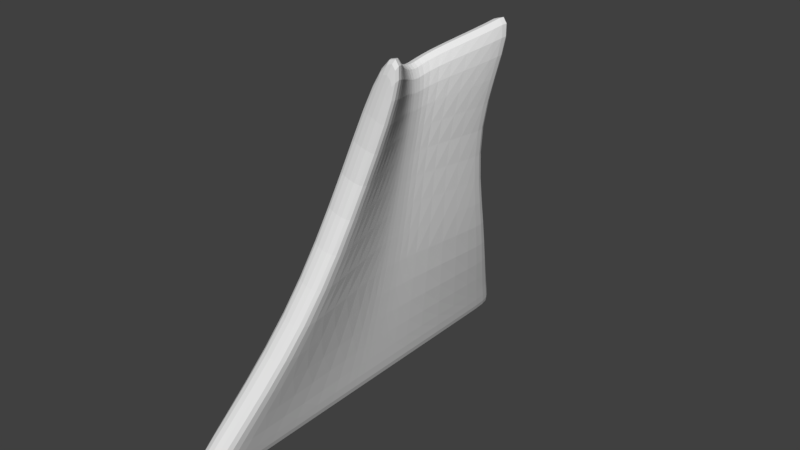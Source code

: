 # Source: Cape.blend  (saved by Blender 2.79.0; exported with 4.5.12 LTS)
import bpy
from mathutils import Matrix  # noqa: F401  (used for matrix-valued properties, if any)

bpy.ops.wm.read_factory_settings(use_empty=True)
scene = bpy.context.scene
scene.name = 'Scene'

# ---- collections
col_collection_1 = bpy.data.collections.new('Collection 1'); scene.collection.children.link(col_collection_1)

# ---- world
world_world = bpy.data.worlds.new('World'); scene.world = world_world
world_world.color = (0.05088, 0.05088, 0.05088)
world_world.use_sun_shadow = False
world_world.sun_shadow_jitter_overblur = 0.0
world_world.cycles.sampling_method = 'MANUAL'

# ---- meshes
me_plane = bpy.data.meshes.new('Plane')
me_plane.from_pydata([(-1.0, -1.696, 0.2235), (1.0, -2.863, -0.4326), (-1.0, 1.696, 0.2235), (1.0, 2.863, -0.4326), (-2.626, -1.0, 0.4898), (-2.626, 1.0, 0.4898), (-4.083, -1.009, 1.054), (-4.083, 0.9907, 1.054), (-1.0, 0.0, -0.007773), (1.0, 0.0, -0.4326), (-2.626, 0.0, 0.2585), (-3.578, -0.009306, 0.4708), (1.0, 0.5063, -0.4326), (-1.0, 0.3, -0.007773), (-2.626, 0.1769, 0.2585), (-3.667, 0.1676, 0.4708), (-1.0, -0.2837, -0.007773), (-2.626, -0.1673, 0.2585), (-3.663, -0.1766, 0.4708), (1.0, -0.4789, -0.4326), (-1.0, -1.431, 0.2235), (-2.626, -0.8434, 0.4898), (-4.004, -0.8527, 1.054), (1.0, -2.414, -0.4326), (1.0, 2.467, -0.4326), (-1.0, 1.462, 0.2235), (-2.626, 0.8618, 0.4898), (-4.013, 0.8525, 1.054), (0.6192, -2.641, -0.3517), (0.6192, 2.641, -0.3517), (0.6192, 0.0, -0.3517), (0.6192, 0.467, -0.3517), (0.6192, -0.4417, -0.3517), (0.6192, -2.227, -0.3517), (0.6192, 2.276, -0.3517)], [], [(34, 24, 3, 29), (25, 2, 5, 26), (26, 5, 7, 27), (17, 10, 11, 18), (16, 8, 10, 17), (32, 19, 9, 30), (10, 14, 15, 11), (8, 13, 14, 10), (30, 9, 12, 31), (33, 23, 19, 32), (20, 16, 17, 21), (21, 17, 18, 22), (4, 21, 22, 6), (0, 20, 21, 4), (28, 1, 23, 33), (14, 26, 27, 15), (13, 25, 26, 14), (31, 12, 24, 34), (13, 31, 34, 25), (0, 28, 33, 20), (20, 33, 32, 16), (8, 30, 31, 13), (16, 32, 30, 8), (25, 34, 29, 2)])
me_plane.use_remesh_preserve_volume = False
me_plane.use_remesh_preserve_attributes = False
me_plane.use_mirror_vertex_groups = False
me_plane.update()

# ---- objects
ob_plane = bpy.data.objects.new('Plane', me_plane)

# ---- transforms, parenting, visibility, modifiers, constraints
ob_plane.location = (0.0, 1.0, 1.0)
ob_plane.rotation_euler = (-0.0, 1.571, 0.0)
ob_plane.lineart.crease_threshold = 0.0
_m = ob_plane.modifiers.new('Solidify', 'SOLIDIFY')
_m.thickness = 0.36
_m.nonmanifold_thickness_mode = 'FIXED'
_m.nonmanifold_merge_threshold = 0.0003
_m = ob_plane.modifiers.new('Subsurf', 'SUBSURF')
_m.uv_smooth = 'PRESERVE_CORNERS'
_m.quality = 2
_m.levels = 3
_m.show_only_control_edges = False

# ---- collection membership
col_collection_1.objects.link(ob_plane)

# ---- scene / render settings (as saved in the file)
scene.frame_start = 1; scene.frame_end = 450; scene.frame_set(1)
scene.render.engine = 'BLENDER_EEVEE_NEXT'
scene.render.image_settings.file_format = 'FFMPEG'
scene.render.fps = 30
scene.render.dither_intensity = 0.0
scene.cycles.use_denoising = False
scene.cycles.samples = 128
scene.cycles.sampling_pattern = 'TABULATED_SOBOL'
scene.cycles.use_adaptive_sampling = False
scene.cycles.use_light_tree = False
scene.cycles.blur_glossy = 0.0
scene.cycles.sample_clamp_indirect = 0.0
scene.view_settings.view_transform = 'Standard'
bpy.context.view_layer.update()

# ---- added for rendering (the .blend has no active camera and no usable light): camera, sun
cam_auto = bpy.data.cameras.new('AutoCamera')
cam_auto.lens = 50.0
cam_auto.sensor_width = 36.0
cam_auto.clip_end = 1000.0
ob_auto_camera = bpy.data.objects.new('AutoCamera', cam_auto)
scene.collection.objects.link(ob_auto_camera)
ob_auto_camera.location = (7.49924, -7.83762, 8.49945)
ob_auto_camera.rotation_euler = (1.09748, -7.21219e-08, 0.694738)
scene.camera = ob_auto_camera
light_auto_sun = bpy.data.lights.new('AutoSun', 'SUN')
light_auto_sun.energy = 3.0
light_auto_sun.angle = 0.0523599
ob_auto_sun = bpy.data.objects.new('AutoSun', light_auto_sun)
scene.collection.objects.link(ob_auto_sun)
ob_auto_sun.rotation_euler = (0.872665, 0.174533, 0.523599)
bpy.context.view_layer.update()
